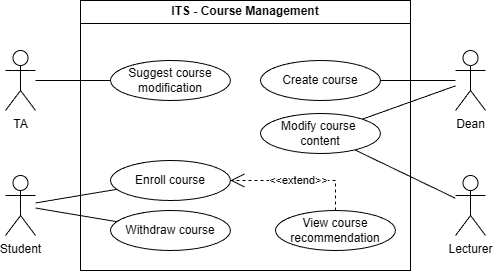

The diagram above was exported from draw.io. Its source (the exported page's mxGraphModel, read from the mxfile embedded in the PNG):
<mxGraphModel dx="2298" dy="1200" grid="1" gridSize="10" guides="1" tooltips="1" connect="1" arrows="1" fold="1" page="1" pageScale="1" pageWidth="850" pageHeight="1100" math="0" shadow="0">
  <root>
    <mxCell id="0" />
    <mxCell id="1" parent="0" />
    <mxCell id="2" connectable="0" parent="1" style="group" value="" vertex="1">
      <mxGeometry height="270" width="480" x="660" y="30" as="geometry" />
    </mxCell>
    <mxCell id="3" parent="2" style="swimlane;whiteSpace=wrap;html=1;" value="ITS - Course Management" vertex="1">
      <mxGeometry height="270" width="330" x="75" as="geometry" />
    </mxCell>
    <mxCell id="4" parent="3" style="ellipse;whiteSpace=wrap;html=1;" value="Create course" vertex="1">
      <mxGeometry height="40" width="120" x="180" y="60" as="geometry" />
    </mxCell>
    <mxCell id="5" parent="3" style="ellipse;whiteSpace=wrap;html=1;" value="Modify course&amp;nbsp;&lt;div&gt;content&lt;/div&gt;" vertex="1">
      <mxGeometry height="40" width="120" x="180" y="113" as="geometry" />
    </mxCell>
    <mxCell id="6" parent="3" style="ellipse;whiteSpace=wrap;html=1;" value="Enroll course" vertex="1">
      <mxGeometry height="40" width="120" x="30" y="160" as="geometry" />
    </mxCell>
    <mxCell id="7" parent="3" style="ellipse;whiteSpace=wrap;html=1;" value="Withdraw course" vertex="1">
      <mxGeometry height="40" width="120" x="30" y="210" as="geometry" />
    </mxCell>
    <mxCell id="8" parent="3" style="ellipse;whiteSpace=wrap;html=1;" value="View course recommendation" vertex="1">
      <mxGeometry height="40" width="120" x="195" y="210" as="geometry" />
    </mxCell>
    <mxCell id="9" edge="1" parent="3" source="8" style="endArrow=open;endSize=12;dashed=1;html=1;rounded=0;strokeColor=default;align=center;verticalAlign=middle;fontFamily=Helvetica;fontSize=11;fontColor=default;labelBackgroundColor=default;" target="6" value="&amp;lt;&amp;lt;extend&amp;gt;&amp;gt;">
      <mxGeometry relative="1" width="160" as="geometry">
        <Array as="points">
          <mxPoint x="255" y="180" />
        </Array>
        <mxPoint x="285" y="230" as="sourcePoint" />
        <mxPoint x="125" y="230" as="targetPoint" />
      </mxGeometry>
    </mxCell>
    <mxCell id="10" parent="3" style="shape=umlActor;verticalLabelPosition=bottom;verticalAlign=top;html=1;outlineConnect=0;" value="TA" vertex="1">
      <mxGeometry height="60" width="30" x="-75" y="50" as="geometry" />
    </mxCell>
    <mxCell id="11" edge="1" parent="3" source="10" style="edgeStyle=none;shape=connector;rounded=0;orthogonalLoop=1;jettySize=auto;html=1;strokeColor=default;align=center;verticalAlign=middle;fontFamily=Helvetica;fontSize=11;fontColor=default;labelBackgroundColor=default;endArrow=none;" target="12">
      <mxGeometry relative="1" as="geometry" />
    </mxCell>
    <mxCell id="12" parent="3" style="ellipse;whiteSpace=wrap;html=1;" value="Suggest course&lt;div&gt;modification&lt;/div&gt;" vertex="1">
      <mxGeometry height="40" width="120" x="30" y="60" as="geometry" />
    </mxCell>
    <mxCell id="13" edge="1" parent="2" source="14" style="edgeStyle=none;shape=connector;rounded=0;orthogonalLoop=1;jettySize=auto;html=1;strokeColor=default;align=center;verticalAlign=middle;fontFamily=Helvetica;fontSize=11;fontColor=default;labelBackgroundColor=default;endArrow=none;" target="5">
      <mxGeometry relative="1" as="geometry" />
    </mxCell>
    <mxCell id="14" parent="2" style="shape=umlActor;verticalLabelPosition=bottom;verticalAlign=top;html=1;outlineConnect=0;" value="Lecturer" vertex="1">
      <mxGeometry height="60" width="30" x="450" y="175" as="geometry" />
    </mxCell>
    <mxCell id="15" edge="1" parent="2" source="17" style="edgeStyle=none;shape=connector;rounded=0;orthogonalLoop=1;jettySize=auto;html=1;strokeColor=default;align=center;verticalAlign=middle;fontFamily=Helvetica;fontSize=11;fontColor=default;labelBackgroundColor=default;endArrow=none;" target="4">
      <mxGeometry relative="1" as="geometry" />
    </mxCell>
    <mxCell id="16" edge="1" parent="2" source="17" style="edgeStyle=none;shape=connector;rounded=0;orthogonalLoop=1;jettySize=auto;html=1;strokeColor=default;align=center;verticalAlign=middle;fontFamily=Helvetica;fontSize=11;fontColor=default;labelBackgroundColor=default;endArrow=none;" target="5">
      <mxGeometry relative="1" as="geometry" />
    </mxCell>
    <mxCell id="17" parent="2" style="shape=umlActor;verticalLabelPosition=bottom;verticalAlign=top;html=1;outlineConnect=0;" value="Dean" vertex="1">
      <mxGeometry height="60" width="30" x="450" y="50" as="geometry" />
    </mxCell>
    <mxCell id="18" parent="2" style="shape=umlActor;verticalLabelPosition=bottom;verticalAlign=top;html=1;outlineConnect=0;" value="Student" vertex="1">
      <mxGeometry height="60" width="30" y="175" as="geometry" />
    </mxCell>
    <mxCell id="19" edge="1" parent="2" source="18" style="edgeStyle=none;shape=connector;rounded=0;orthogonalLoop=1;jettySize=auto;html=1;strokeColor=default;align=center;verticalAlign=middle;fontFamily=Helvetica;fontSize=11;fontColor=default;labelBackgroundColor=default;endArrow=none;" target="6">
      <mxGeometry relative="1" as="geometry" />
    </mxCell>
    <mxCell id="20" edge="1" parent="2" source="18" style="edgeStyle=none;shape=connector;rounded=0;orthogonalLoop=1;jettySize=auto;html=1;strokeColor=default;align=center;verticalAlign=middle;fontFamily=Helvetica;fontSize=11;fontColor=default;labelBackgroundColor=default;endArrow=none;" target="7">
      <mxGeometry relative="1" as="geometry" />
    </mxCell>
  </root>
</mxGraphModel>